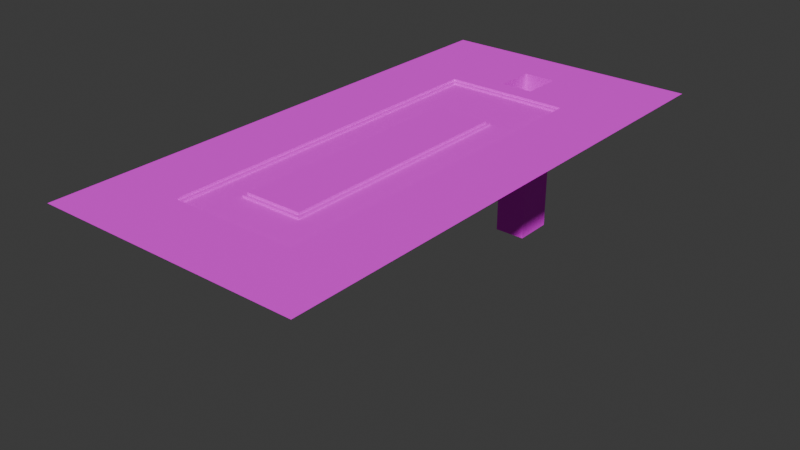 # Source: Graveyard_ground.blend  (saved by Blender 4.2.66; exported with 4.5.12 LTS)
import bpy
from mathutils import Matrix  # noqa: F401  (used for matrix-valued properties, if any)

bpy.ops.wm.read_factory_settings(use_empty=True)
scene = bpy.context.scene
scene.name = 'Scene'

# ---- collections
col_collection = bpy.data.collections.new('Collection'); scene.collection.children.link(col_collection)

# ---- images (referenced by path relative to the original .blend; pixels are not part of the script)
import os
ASSET_DIR = os.environ.get("B2B_ASSET_DIR", "")  # directory of the original .blend (textures are referenced by path, not embedded)
HERE = os.path.dirname(os.path.abspath(__file__))  # packed textures are extracted next to this script under _unpacked/

def load_image(name, relpath, width, height, colorspace="sRGB"):
    """Load a texture the original file referenced (path relative to the .blend, or extracted next to this script)."""
    p = next((c for c in (os.path.join(HERE, relpath), os.path.join(ASSET_DIR, relpath)) if relpath and os.path.exists(c)), "")
    if p:
        img = bpy.data.images.load(p, check_existing=True)
        img.name = name
    else:  # same state as the original file: an image datablock whose file is absent (Cycles renders it pink)
        img = bpy.data.images.new(name, width, height)
        img.source = "FILE"
        img.filepath = "//" + (relpath or name)
    img.colorspace_settings.name = colorspace
    return img
img_ground_texture = load_image('Ground texture', 'Materials/Ground texture.png', 1024, 1024, 'sRGB')

# ---- materials (node trees are filled in below, after node groups)
mat_material_001 = bpy.data.materials.new('Material.001')

# ---- material node trees
mat_material_001.use_nodes = True; mat_material_001.node_tree.nodes.clear()
_N = mat_material_001.node_tree.nodes; _L = mat_material_001.node_tree.links
n0 = _N.new('ShaderNodeBsdfPrincipled'); n0.name = 'Principled BSDF'; n0.location = (10, 300)
n0.inputs[2].default_value = 1.0
n1 = _N.new('ShaderNodeOutputMaterial'); n1.name = 'Material Output'; n1.location = (300, 300)
n2 = _N.new('ShaderNodeTexImage'); n2.name = 'Image Texture'; n2.location = (-397, 146)
n2.image = img_ground_texture
_L.new(n0.outputs[0], n1.inputs[0])
_L.new(n2.outputs[0], n0.inputs[0])
n1.is_active_output = True

# ---- world
world_world = bpy.data.worlds.new('World'); scene.world = world_world
world_world.use_nodes = True; world_world.node_tree.nodes.clear()
_N = world_world.node_tree.nodes; _L = world_world.node_tree.links
n0 = _N.new('ShaderNodeOutputWorld'); n0.name = 'World Output'; n0.location = (300, 300)
n1 = _N.new('ShaderNodeBackground'); n1.name = 'Background'; n1.location = (10, 300)
n1.inputs[0].default_value = (0.05088, 0.05088, 0.05088, 1.0)
_L.new(n1.outputs[0], n0.inputs[0])
n0.is_active_output = True
world_world.color = (0.05088, 0.05088, 0.05088)
world_world.sun_shadow_jitter_overblur = 0.0

# ---- meshes
me_plane = bpy.data.meshes.new('Plane')
me_plane.from_pydata([(-1.0, -1.0, 0.0), (1.0, -1.0, 0.0), (-1.0, 1.0, 0.0), (1.0, 1.0, 0.0), (-0.1226, 0.6685, 0.0), (-0.2135, -0.578, 0.0), (0.2135, -0.578, 0.0), (0.1226, 0.6685, 0.0), (0.2135, 0.3305, 0.0), (-0.2135, 0.3305, 0.0), (0.1226, 0.8206, 0.0), (-0.1226, 0.8206, 0.0), (-0.4721, 0.5991, 0.0), (-0.4721, -0.7444, 0.0), (0.4721, -0.7444, 0.0), (0.4721, 0.5991, 0.0), (-0.4488, 0.5874, -0.01616), (-0.4488, -0.7331, -0.01616), (0.4488, -0.7331, -0.01616), (0.4488, 0.5874, -0.01616), (-0.2342, 0.3417, -0.01665), (-0.2342, -0.5885, -0.01665), (0.2342, -0.5885, -0.01665), (0.2342, 0.3417, -0.01665), (-0.4721, 0.5991, -0.01616), (-0.4721, -0.7444, -0.01616), (0.4721, -0.7444, -0.01616), (0.4721, 0.5991, -0.01616), (-0.2135, 0.3305, -0.01665), (-0.2135, -0.578, -0.01665), (0.2135, -0.578, -0.01665), (0.2135, 0.3305, -0.01665), (-0.4488, -0.7331, -0.03185), (-0.2342, -0.5885, -0.03185), (-0.2342, 0.3417, -0.03185), (-0.4488, 0.5874, -0.03185), (0.4488, -0.7331, -0.03185), (0.2342, -0.5885, -0.03185), (0.4488, 0.5874, -0.03185), (0.2342, 0.3417, -0.03185), (0.1226, 0.8206, -1.22), (-0.1226, 0.8206, -1.22), (0.1226, 0.6685, -1.22), (-0.1226, 0.6685, -1.22)], [], [(5, 6, 8, 9), (13, 12, 2, 0), (14, 13, 0, 1), (15, 14, 1, 3), (10, 11, 41, 40), (7, 4, 12, 15), (11, 10, 3, 2), (4, 11, 2, 12), (10, 7, 15, 3), (5, 9, 28, 29), (12, 13, 25, 24), (8, 6, 30, 31), (14, 15, 27, 26), (22, 21, 33, 37), (20, 23, 39, 34), (16, 17, 32, 35), (18, 19, 38, 36), (15, 12, 24, 27), (9, 8, 31, 28), (13, 14, 26, 25), (6, 5, 29, 30), (17, 16, 24, 25), (18, 17, 25, 26), (19, 18, 26, 27), (16, 19, 27, 24), (20, 21, 29, 28), (21, 22, 30, 29), (22, 23, 31, 30), (23, 20, 28, 31), (33, 34, 35, 32), (37, 33, 32, 36), (39, 37, 36, 38), (34, 39, 38, 35), (19, 16, 35, 38), (17, 18, 36, 32), (23, 22, 37, 39), (21, 20, 34, 33), (43, 42, 40, 41), (11, 4, 43, 41), (4, 7, 42, 43), (7, 10, 40, 42)])
_uv = me_plane.uv_layers.new(name='UVMap')
_uv.uv.foreach_set('vector', [0.3615, 0.2793, 0.6411, 0.2793, 0.6411, 0.7632, 0.3615, 0.7632, 0.1311, 0.1106, 0.1311, 0.9501, 0.007559, 0.9971, 0.007559, 0.00664, 0.8714, 0.1106, 0.1311, 0.1106, 0.007559, 0.00664, 0.9859, 0.00664, 0.8714, 0.9501, 0.8714, 0.1106, 0.9859, 0.00664, 0.9859, 0.9971, 0.6281, 0.9902, 0.3745, 0.9902, 0.4229, 0.9852, 0.5797, 0.9852, 0.6239, 0.9643, 0.3786, 0.9643, 0.1311, 0.9501, 0.8714, 0.9501, 0.3745, 0.9902, 0.6281, 0.9902, 0.9859, 0.9971, 0.007559, 0.9971, 0.3786, 0.9643, 0.3745, 0.9902, 0.007559, 0.9971, 0.1311, 0.9501, 0.6281, 0.9902, 0.6239, 0.9643, 0.8714, 0.9501, 0.9859, 0.9971, 0.3615, 0.2793, 0.3615, 0.7632, 0.328, 0.794, 0.328, 0.2486, 0.1311, 0.9501, 0.1311, 0.1106, 0.1446, 0.1203, 0.1446, 0.9404, 0.6411, 0.7632, 0.6411, 0.2793, 0.6746, 0.2486, 0.6746, 0.794, 0.8714, 0.1106, 0.8714, 0.9501, 0.858, 0.9404, 0.858, 0.1203, 0.7057, 0.2285, 0.2969, 0.2277, 0.273, 0.2134, 0.7296, 0.2143, 0.2969, 0.8116, 0.7057, 0.8116, 0.7296, 0.8259, 0.273, 0.8259, 0.1627, 0.9351, 0.1627, 0.1288, 0.173, 0.1363, 0.173, 0.9275, 0.8398, 0.1279, 0.8398, 0.9351, 0.8296, 0.9275, 0.8296, 0.1355, 0.8714, 0.9501, 0.1311, 0.9501, 0.1446, 0.9404, 0.858, 0.9404, 0.3615, 0.7632, 0.6411, 0.7632, 0.6746, 0.794, 0.328, 0.794, 0.1311, 0.1106, 0.8714, 0.1106, 0.858, 0.1203, 0.1446, 0.1203, 0.6411, 0.2793, 0.3615, 0.2793, 0.328, 0.2486, 0.6746, 0.2486, 0.1627, 0.1288, 0.1627, 0.9351, 0.1446, 0.9404, 0.1446, 0.1203, 0.8398, 0.1279, 0.1627, 0.1288, 0.1446, 0.1203, 0.858, 0.1203, 0.8398, 0.9351, 0.8398, 0.1279, 0.858, 0.1203, 0.858, 0.9404, 0.1627, 0.9351, 0.8398, 0.9351, 0.858, 0.9404, 0.1446, 0.9404, 0.2969, 0.8116, 0.2969, 0.2277, 0.328, 0.2486, 0.328, 0.794, 0.2969, 0.2277, 0.7057, 0.2285, 0.6746, 0.2486, 0.328, 0.2486, 0.7057, 0.2285, 0.7057, 0.8116, 0.6746, 0.794, 0.6746, 0.2486, 0.7057, 0.8116, 0.2969, 0.8116, 0.328, 0.794, 0.6746, 0.794, 0.273, 0.2134, 0.273, 0.8259, 0.173, 0.9275, 0.173, 0.1363, 0.7296, 0.2143, 0.273, 0.2134, 0.173, 0.1363, 0.8296, 0.1355, 0.7296, 0.8259, 0.7296, 0.2143, 0.8296, 0.1355, 0.8296, 0.9275, 0.273, 0.8259, 0.7296, 0.8259, 0.8296, 0.9275, 0.173, 0.9275, 0.8398, 0.9351, 0.1627, 0.9351, 0.173, 0.9275, 0.8296, 0.9275, 0.1627, 0.1288, 0.8398, 0.1279, 0.8296, 0.1355, 0.173, 0.1363, 0.7057, 0.8116, 0.7057, 0.2285, 0.7296, 0.2143, 0.7296, 0.8259, 0.2969, 0.2277, 0.2969, 0.8116, 0.273, 0.8259, 0.273, 0.2134, 0.4255, 0.9692, 0.5771, 0.9692, 0.5797, 0.9852, 0.4229, 0.9852, 0.3745, 0.9902, 0.3786, 0.9643, 0.4255, 0.9692, 0.4229, 0.9852, 0.3786, 0.9643, 0.6239, 0.9643, 0.5771, 0.9692, 0.4255, 0.9692, 0.6239, 0.9643, 0.6281, 0.9902, 0.5797, 0.9852, 0.5771, 0.9692])
me_plane.materials.append(mat_material_001)
me_plane.update()

# ---- objects
ob_plane = bpy.data.objects.new('Plane', me_plane)
ob_empty = bpy.data.objects.new('Empty', None)

# ---- transforms, parenting, visibility, modifiers, constraints
ob_plane.location = (0.0, 0.0, 0.0)
ob_plane.scale = (12.19, 24.63, 12.19)
ob_empty.location = (-0.2161, 0.1214, 1.001)
ob_empty.scale = (10.2, 10.2, 10.2)
ob_empty.empty_display_type = 'IMAGE'
ob_empty.empty_display_size = 5.0
ob_empty.empty_image_depth = 'BACK'
ob_empty.show_empty_image_perspective = False
ob_empty.use_empty_image_alpha = True
ob_empty.empty_image_side = 'FRONT'

# ---- collection membership
col_collection.objects.link(ob_plane)
col_collection.objects.link(ob_empty)

# ---- scene / render settings (as saved in the file)
scene.frame_start = 1; scene.frame_end = 250; scene.frame_set(1)
scene.render.engine = 'BLENDER_EEVEE_NEXT'
bpy.context.view_layer.update()

# ---- added for rendering (the .blend has no active camera and no usable light): camera, sun
cam_auto = bpy.data.cameras.new('AutoCamera')
cam_auto.lens = 50.0
cam_auto.sensor_width = 36.0
cam_auto.clip_end = 1000.0
ob_auto_camera = bpy.data.objects.new('AutoCamera', cam_auto)
scene.collection.objects.link(ob_auto_camera)
ob_auto_camera.location = (52.6908, -63.229, 34.7132)
ob_auto_camera.rotation_euler = (1.09748, -7.21219e-08, 0.694738)
scene.camera = ob_auto_camera
light_auto_sun = bpy.data.lights.new('AutoSun', 'SUN')
light_auto_sun.energy = 3.0
light_auto_sun.angle = 0.0523599
ob_auto_sun = bpy.data.objects.new('AutoSun', light_auto_sun)
scene.collection.objects.link(ob_auto_sun)
ob_auto_sun.rotation_euler = (0.872665, 0.174533, 0.523599)
bpy.context.view_layer.update()
